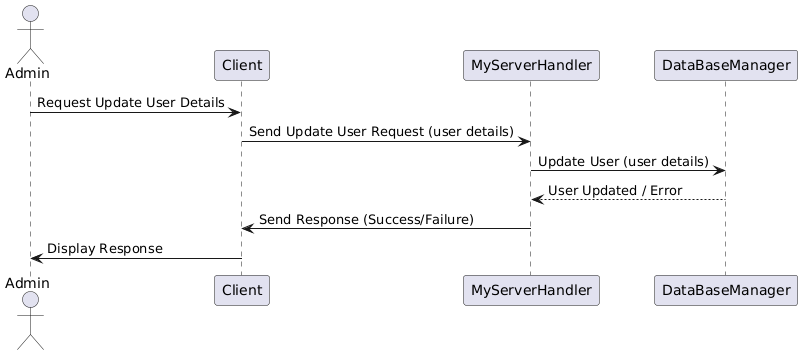

The diagram above was rendered by PlantUML. Its source (embedded in the PNG):
@startuml
actor Admin
participant Client
participant MyServerHandler
participant DataBaseManager

Admin -> Client : Request Update User Details
Client -> MyServerHandler : Send Update User Request (user details)
MyServerHandler -> DataBaseManager : Update User (user details)
DataBaseManager --> MyServerHandler : User Updated / Error
MyServerHandler -> Client : Send Response (Success/Failure)
Client -> Admin : Display Response
@enduml